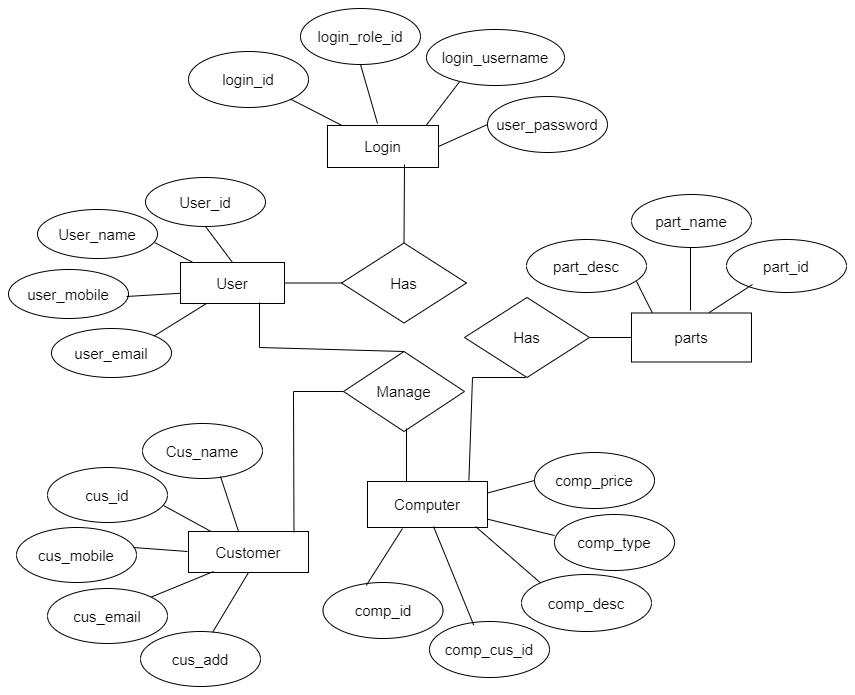

The diagram above was exported from draw.io. Its source (the exported page's mxGraphModel, read from the mxfile embedded in the PNG):
<mxGraphModel dx="2042" dy="1278" grid="0" gridSize="10" guides="1" tooltips="1" connect="1" arrows="1" fold="1" page="1" pageScale="1" pageWidth="850" pageHeight="1100" math="0" shadow="0">
  <root>
    <mxCell id="0" />
    <mxCell id="1" parent="0" />
    <mxCell id="hbkITdLNHiYF0NVGHT5Y-1" value="&lt;font style=&quot;font-size: 15px;&quot;&gt;user_password&lt;/font&gt;" style="ellipse;whiteSpace=wrap;html=1;fontSize=15;" vertex="1" parent="1">
      <mxGeometry x="491" y="182" width="120" height="56" as="geometry" />
    </mxCell>
    <mxCell id="hbkITdLNHiYF0NVGHT5Y-2" value="&lt;font style=&quot;font-size: 15px;&quot;&gt;login_username&lt;/font&gt;" style="ellipse;whiteSpace=wrap;html=1;fontSize=15;" vertex="1" parent="1">
      <mxGeometry x="430" y="115" width="138" height="56" as="geometry" />
    </mxCell>
    <mxCell id="hbkITdLNHiYF0NVGHT5Y-3" value="&lt;font style=&quot;font-size: 15px;&quot;&gt;login_id&lt;/font&gt;" style="ellipse;whiteSpace=wrap;html=1;fontSize=15;" vertex="1" parent="1">
      <mxGeometry x="192" y="137" width="120" height="56" as="geometry" />
    </mxCell>
    <mxCell id="hbkITdLNHiYF0NVGHT5Y-4" value="&lt;font style=&quot;font-size: 15px;&quot;&gt;login_role_id&lt;/font&gt;" style="ellipse;whiteSpace=wrap;html=1;fontSize=15;" vertex="1" parent="1">
      <mxGeometry x="304" y="94" width="120" height="56" as="geometry" />
    </mxCell>
    <mxCell id="hbkITdLNHiYF0NVGHT5Y-5" value="&lt;font style=&quot;font-size: 15px;&quot;&gt;Login&lt;/font&gt;" style="rounded=0;whiteSpace=wrap;html=1;fontSize=15;" vertex="1" parent="1">
      <mxGeometry x="331" y="211" width="111" height="42" as="geometry" />
    </mxCell>
    <mxCell id="hbkITdLNHiYF0NVGHT5Y-6" value="" style="endArrow=none;html=1;rounded=0;entryX=0.5;entryY=1;entryDx=0;entryDy=0;fontSize=15;" edge="1" parent="1" target="hbkITdLNHiYF0NVGHT5Y-4">
      <mxGeometry width="50" height="50" relative="1" as="geometry">
        <mxPoint x="381" y="209" as="sourcePoint" />
        <mxPoint x="373" y="134" as="targetPoint" />
      </mxGeometry>
    </mxCell>
    <mxCell id="hbkITdLNHiYF0NVGHT5Y-8" value="" style="endArrow=none;html=1;rounded=0;entryX=1;entryY=1;entryDx=0;entryDy=0;fontSize=15;" edge="1" parent="1" source="hbkITdLNHiYF0NVGHT5Y-5" target="hbkITdLNHiYF0NVGHT5Y-3">
      <mxGeometry width="50" height="50" relative="1" as="geometry">
        <mxPoint x="293" y="235" as="sourcePoint" />
        <mxPoint x="343" y="185" as="targetPoint" />
      </mxGeometry>
    </mxCell>
    <mxCell id="hbkITdLNHiYF0NVGHT5Y-11" value="" style="endArrow=none;html=1;rounded=0;exitX=0.891;exitY=-0.011;exitDx=0;exitDy=0;exitPerimeter=0;entryX=0.237;entryY=0.941;entryDx=0;entryDy=0;entryPerimeter=0;fontSize=15;" edge="1" parent="1" source="hbkITdLNHiYF0NVGHT5Y-5" target="hbkITdLNHiYF0NVGHT5Y-2">
      <mxGeometry width="50" height="50" relative="1" as="geometry">
        <mxPoint x="405" y="226" as="sourcePoint" />
        <mxPoint x="455" y="176" as="targetPoint" />
      </mxGeometry>
    </mxCell>
    <mxCell id="hbkITdLNHiYF0NVGHT5Y-12" value="" style="endArrow=none;html=1;rounded=0;exitX=1;exitY=0.5;exitDx=0;exitDy=0;entryX=0;entryY=0.5;entryDx=0;entryDy=0;fontSize=15;" edge="1" parent="1" source="hbkITdLNHiYF0NVGHT5Y-5" target="hbkITdLNHiYF0NVGHT5Y-1">
      <mxGeometry width="50" height="50" relative="1" as="geometry">
        <mxPoint x="416" y="270" as="sourcePoint" />
        <mxPoint x="466" y="220" as="targetPoint" />
      </mxGeometry>
    </mxCell>
    <mxCell id="hbkITdLNHiYF0NVGHT5Y-13" value="&lt;font style=&quot;font-size: 15px;&quot;&gt;User&lt;/font&gt;" style="rounded=0;whiteSpace=wrap;html=1;fontSize=15;" vertex="1" parent="1">
      <mxGeometry x="184" y="348" width="104" height="41" as="geometry" />
    </mxCell>
    <mxCell id="hbkITdLNHiYF0NVGHT5Y-14" value="User_id" style="ellipse;whiteSpace=wrap;html=1;fontSize=15;" vertex="1" parent="1">
      <mxGeometry x="149" y="263" width="120" height="49" as="geometry" />
    </mxCell>
    <mxCell id="hbkITdLNHiYF0NVGHT5Y-15" value="User_name" style="ellipse;whiteSpace=wrap;html=1;fontSize=15;" vertex="1" parent="1">
      <mxGeometry x="41" y="295" width="120" height="49" as="geometry" />
    </mxCell>
    <mxCell id="hbkITdLNHiYF0NVGHT5Y-16" value="user_mobile" style="ellipse;whiteSpace=wrap;html=1;fontSize=15;" vertex="1" parent="1">
      <mxGeometry x="12" y="355" width="120" height="49" as="geometry" />
    </mxCell>
    <mxCell id="hbkITdLNHiYF0NVGHT5Y-17" value="user_email" style="ellipse;whiteSpace=wrap;html=1;fontSize=15;" vertex="1" parent="1">
      <mxGeometry x="55" y="414" width="120" height="49" as="geometry" />
    </mxCell>
    <mxCell id="hbkITdLNHiYF0NVGHT5Y-19" value="" style="endArrow=none;html=1;rounded=0;exitX=1;exitY=0;exitDx=0;exitDy=0;entryX=0.25;entryY=1;entryDx=0;entryDy=0;fontSize=15;" edge="1" parent="1" source="hbkITdLNHiYF0NVGHT5Y-17" target="hbkITdLNHiYF0NVGHT5Y-13">
      <mxGeometry width="50" height="50" relative="1" as="geometry">
        <mxPoint x="175" y="438" as="sourcePoint" />
        <mxPoint x="225" y="388" as="targetPoint" />
      </mxGeometry>
    </mxCell>
    <mxCell id="hbkITdLNHiYF0NVGHT5Y-20" value="" style="endArrow=none;html=1;rounded=0;entryX=0;entryY=0.75;entryDx=0;entryDy=0;fontSize=15;" edge="1" parent="1" target="hbkITdLNHiYF0NVGHT5Y-13">
      <mxGeometry width="50" height="50" relative="1" as="geometry">
        <mxPoint x="130" y="382" as="sourcePoint" />
        <mxPoint x="180" y="332" as="targetPoint" />
      </mxGeometry>
    </mxCell>
    <mxCell id="hbkITdLNHiYF0NVGHT5Y-21" value="" style="endArrow=none;html=1;rounded=0;exitX=0.5;exitY=0;exitDx=0;exitDy=0;entryX=0.5;entryY=1;entryDx=0;entryDy=0;fontSize=15;" edge="1" parent="1" source="hbkITdLNHiYF0NVGHT5Y-13" target="hbkITdLNHiYF0NVGHT5Y-14">
      <mxGeometry width="50" height="50" relative="1" as="geometry">
        <mxPoint x="230" y="345" as="sourcePoint" />
        <mxPoint x="230" y="309" as="targetPoint" />
      </mxGeometry>
    </mxCell>
    <mxCell id="hbkITdLNHiYF0NVGHT5Y-22" value="" style="endArrow=none;html=1;rounded=0;fontSize=15;" edge="1" parent="1" source="hbkITdLNHiYF0NVGHT5Y-13">
      <mxGeometry width="50" height="50" relative="1" as="geometry">
        <mxPoint x="108" y="378" as="sourcePoint" />
        <mxPoint x="158" y="328" as="targetPoint" />
      </mxGeometry>
    </mxCell>
    <mxCell id="hbkITdLNHiYF0NVGHT5Y-23" value="Has" style="rhombus;whiteSpace=wrap;html=1;fontSize=15;" vertex="1" parent="1">
      <mxGeometry x="345" y="328.5" width="125" height="80" as="geometry" />
    </mxCell>
    <mxCell id="hbkITdLNHiYF0NVGHT5Y-24" value="" style="endArrow=none;html=1;rounded=0;entryX=0;entryY=0.5;entryDx=0;entryDy=0;fontSize=15;" edge="1" parent="1" source="hbkITdLNHiYF0NVGHT5Y-13" target="hbkITdLNHiYF0NVGHT5Y-23">
      <mxGeometry width="50" height="50" relative="1" as="geometry">
        <mxPoint x="288" y="418.5" as="sourcePoint" />
        <mxPoint x="358.71067811865476" y="368.5" as="targetPoint" />
      </mxGeometry>
    </mxCell>
    <mxCell id="hbkITdLNHiYF0NVGHT5Y-25" value="" style="endArrow=none;html=1;rounded=0;exitX=0.5;exitY=0;exitDx=0;exitDy=0;fontSize=15;" edge="1" parent="1" source="hbkITdLNHiYF0NVGHT5Y-23">
      <mxGeometry width="50" height="50" relative="1" as="geometry">
        <mxPoint x="349" y="303" as="sourcePoint" />
        <mxPoint x="408" y="250" as="targetPoint" />
      </mxGeometry>
    </mxCell>
    <mxCell id="hbkITdLNHiYF0NVGHT5Y-26" value="Customer" style="rounded=0;whiteSpace=wrap;html=1;fontSize=15;" vertex="1" parent="1">
      <mxGeometry x="192" y="617" width="120" height="41" as="geometry" />
    </mxCell>
    <mxCell id="hbkITdLNHiYF0NVGHT5Y-27" value="Cus_name" style="ellipse;whiteSpace=wrap;html=1;fontSize=15;" vertex="1" parent="1">
      <mxGeometry x="146" y="509" width="120" height="55" as="geometry" />
    </mxCell>
    <mxCell id="hbkITdLNHiYF0NVGHT5Y-28" value="cus_add" style="ellipse;whiteSpace=wrap;html=1;fontSize=15;" vertex="1" parent="1">
      <mxGeometry x="144" y="717" width="120" height="55" as="geometry" />
    </mxCell>
    <mxCell id="hbkITdLNHiYF0NVGHT5Y-29" value="cus_id" style="ellipse;whiteSpace=wrap;html=1;fontSize=15;" vertex="1" parent="1">
      <mxGeometry x="51" y="553" width="120" height="55" as="geometry" />
    </mxCell>
    <mxCell id="hbkITdLNHiYF0NVGHT5Y-30" value="cus_mobile" style="ellipse;whiteSpace=wrap;html=1;fontSize=15;" vertex="1" parent="1">
      <mxGeometry x="20" y="613" width="120" height="55" as="geometry" />
    </mxCell>
    <mxCell id="hbkITdLNHiYF0NVGHT5Y-32" value="cus_email" style="ellipse;whiteSpace=wrap;html=1;fontSize=15;" vertex="1" parent="1">
      <mxGeometry x="51" y="674" width="120" height="55" as="geometry" />
    </mxCell>
    <mxCell id="hbkITdLNHiYF0NVGHT5Y-33" value="" style="endArrow=none;html=1;rounded=0;exitX=0.417;exitY=0;exitDx=0;exitDy=0;exitPerimeter=0;fontSize=15;" edge="1" parent="1" source="hbkITdLNHiYF0NVGHT5Y-26">
      <mxGeometry width="50" height="50" relative="1" as="geometry">
        <mxPoint x="174" y="612" as="sourcePoint" />
        <mxPoint x="224" y="562" as="targetPoint" />
      </mxGeometry>
    </mxCell>
    <mxCell id="hbkITdLNHiYF0NVGHT5Y-34" value="" style="endArrow=none;html=1;rounded=0;fontSize=15;" edge="1" parent="1" source="hbkITdLNHiYF0NVGHT5Y-26">
      <mxGeometry width="50" height="50" relative="1" as="geometry">
        <mxPoint x="117" y="641" as="sourcePoint" />
        <mxPoint x="167" y="591" as="targetPoint" />
      </mxGeometry>
    </mxCell>
    <mxCell id="hbkITdLNHiYF0NVGHT5Y-35" value="" style="endArrow=none;html=1;rounded=0;exitX=0.975;exitY=0.364;exitDx=0;exitDy=0;exitPerimeter=0;fontSize=15;" edge="1" parent="1" source="hbkITdLNHiYF0NVGHT5Y-30">
      <mxGeometry width="50" height="50" relative="1" as="geometry">
        <mxPoint x="154" y="637" as="sourcePoint" />
        <mxPoint x="191" y="637" as="targetPoint" />
      </mxGeometry>
    </mxCell>
    <mxCell id="hbkITdLNHiYF0NVGHT5Y-37" value="" style="endArrow=none;html=1;rounded=0;exitX=1;exitY=0;exitDx=0;exitDy=0;fontSize=15;" edge="1" parent="1" source="hbkITdLNHiYF0NVGHT5Y-32">
      <mxGeometry width="50" height="50" relative="1" as="geometry">
        <mxPoint x="167" y="707" as="sourcePoint" />
        <mxPoint x="217" y="657" as="targetPoint" />
      </mxGeometry>
    </mxCell>
    <mxCell id="hbkITdLNHiYF0NVGHT5Y-38" value="" style="endArrow=none;html=1;rounded=0;entryX=0.5;entryY=1;entryDx=0;entryDy=0;fontSize=15;" edge="1" parent="1" target="hbkITdLNHiYF0NVGHT5Y-26">
      <mxGeometry width="50" height="50" relative="1" as="geometry">
        <mxPoint x="216" y="718" as="sourcePoint" />
        <mxPoint x="266" y="668" as="targetPoint" />
      </mxGeometry>
    </mxCell>
    <mxCell id="hbkITdLNHiYF0NVGHT5Y-39" value="Manage" style="rhombus;whiteSpace=wrap;html=1;fontSize=15;" vertex="1" parent="1">
      <mxGeometry x="347" y="437" width="121" height="80" as="geometry" />
    </mxCell>
    <mxCell id="hbkITdLNHiYF0NVGHT5Y-40" value="Computer" style="rounded=0;whiteSpace=wrap;html=1;fontSize=15;" vertex="1" parent="1">
      <mxGeometry x="371" y="567" width="120" height="46" as="geometry" />
    </mxCell>
    <mxCell id="hbkITdLNHiYF0NVGHT5Y-42" value="comp_id" style="ellipse;whiteSpace=wrap;html=1;fontSize=15;" vertex="1" parent="1">
      <mxGeometry x="326.5" y="668" width="120" height="56" as="geometry" />
    </mxCell>
    <mxCell id="hbkITdLNHiYF0NVGHT5Y-43" value="comp_price" style="ellipse;whiteSpace=wrap;html=1;fontSize=15;" vertex="1" parent="1">
      <mxGeometry x="538" y="538" width="120" height="56" as="geometry" />
    </mxCell>
    <mxCell id="hbkITdLNHiYF0NVGHT5Y-44" value="comp_type" style="ellipse;whiteSpace=wrap;html=1;fontSize=15;" vertex="1" parent="1">
      <mxGeometry x="558" y="600" width="120" height="56" as="geometry" />
    </mxCell>
    <mxCell id="hbkITdLNHiYF0NVGHT5Y-45" value="comp_cus_id" style="ellipse;whiteSpace=wrap;html=1;fontSize=15;" vertex="1" parent="1">
      <mxGeometry x="433" y="707" width="120" height="56" as="geometry" />
    </mxCell>
    <mxCell id="hbkITdLNHiYF0NVGHT5Y-46" value="comp_desc" style="ellipse;whiteSpace=wrap;html=1;fontSize=15;" vertex="1" parent="1">
      <mxGeometry x="525" y="660" width="130" height="57" as="geometry" />
    </mxCell>
    <mxCell id="hbkITdLNHiYF0NVGHT5Y-51" value="" style="endArrow=none;html=1;rounded=0;exitX=1;exitY=0.25;exitDx=0;exitDy=0;entryX=0;entryY=0.5;entryDx=0;entryDy=0;fontSize=15;" edge="1" parent="1" source="hbkITdLNHiYF0NVGHT5Y-40" target="hbkITdLNHiYF0NVGHT5Y-43">
      <mxGeometry width="50" height="50" relative="1" as="geometry">
        <mxPoint x="495" y="610" as="sourcePoint" />
        <mxPoint x="545" y="560" as="targetPoint" />
      </mxGeometry>
    </mxCell>
    <mxCell id="hbkITdLNHiYF0NVGHT5Y-53" value="" style="endArrow=none;html=1;rounded=0;exitX=0.361;exitY=0.051;exitDx=0;exitDy=0;exitPerimeter=0;fontSize=15;" edge="1" parent="1" source="hbkITdLNHiYF0NVGHT5Y-42">
      <mxGeometry width="50" height="50" relative="1" as="geometry">
        <mxPoint x="393" y="664" as="sourcePoint" />
        <mxPoint x="406" y="614" as="targetPoint" />
      </mxGeometry>
    </mxCell>
    <mxCell id="hbkITdLNHiYF0NVGHT5Y-54" value="" style="endArrow=none;html=1;rounded=0;exitX=0.369;exitY=0.065;exitDx=0;exitDy=0;exitPerimeter=0;fontSize=15;" edge="1" parent="1" source="hbkITdLNHiYF0NVGHT5Y-45">
      <mxGeometry width="50" height="50" relative="1" as="geometry">
        <mxPoint x="387" y="662" as="sourcePoint" />
        <mxPoint x="437" y="612" as="targetPoint" />
      </mxGeometry>
    </mxCell>
    <mxCell id="hbkITdLNHiYF0NVGHT5Y-55" value="" style="endArrow=none;html=1;rounded=0;exitX=0;exitY=0;exitDx=0;exitDy=0;fontSize=15;" edge="1" parent="1" source="hbkITdLNHiYF0NVGHT5Y-46">
      <mxGeometry width="50" height="50" relative="1" as="geometry">
        <mxPoint x="429" y="662" as="sourcePoint" />
        <mxPoint x="479" y="612" as="targetPoint" />
      </mxGeometry>
    </mxCell>
    <mxCell id="hbkITdLNHiYF0NVGHT5Y-56" value="" style="endArrow=none;html=1;rounded=0;fontSize=15;" edge="1" parent="1" source="hbkITdLNHiYF0NVGHT5Y-40">
      <mxGeometry width="50" height="50" relative="1" as="geometry">
        <mxPoint x="508" y="671" as="sourcePoint" />
        <mxPoint x="558" y="621" as="targetPoint" />
      </mxGeometry>
    </mxCell>
    <mxCell id="hbkITdLNHiYF0NVGHT5Y-57" value="" style="endArrow=none;html=1;rounded=0;exitX=0.325;exitY=0;exitDx=0;exitDy=0;exitPerimeter=0;fontSize=15;" edge="1" parent="1" source="hbkITdLNHiYF0NVGHT5Y-40">
      <mxGeometry width="50" height="50" relative="1" as="geometry">
        <mxPoint x="410" y="564" as="sourcePoint" />
        <mxPoint x="410" y="514" as="targetPoint" />
      </mxGeometry>
    </mxCell>
    <mxCell id="hbkITdLNHiYF0NVGHT5Y-58" value="" style="endArrow=none;html=1;rounded=0;exitX=0.879;exitY=0.018;exitDx=0;exitDy=0;exitPerimeter=0;entryX=0;entryY=0.5;entryDx=0;entryDy=0;fontSize=15;" edge="1" parent="1" source="hbkITdLNHiYF0NVGHT5Y-26" target="hbkITdLNHiYF0NVGHT5Y-39">
      <mxGeometry width="50" height="50" relative="1" as="geometry">
        <mxPoint x="298" y="524" as="sourcePoint" />
        <mxPoint x="348" y="474" as="targetPoint" />
        <Array as="points">
          <mxPoint x="297" y="477" />
        </Array>
      </mxGeometry>
    </mxCell>
    <mxCell id="hbkITdLNHiYF0NVGHT5Y-59" value="" style="endArrow=none;html=1;rounded=0;exitX=0.5;exitY=0;exitDx=0;exitDy=0;fontSize=15;" edge="1" parent="1" source="hbkITdLNHiYF0NVGHT5Y-39">
      <mxGeometry width="50" height="50" relative="1" as="geometry">
        <mxPoint x="213" y="438" as="sourcePoint" />
        <mxPoint x="263" y="388" as="targetPoint" />
        <Array as="points">
          <mxPoint x="263" y="433" />
        </Array>
      </mxGeometry>
    </mxCell>
    <mxCell id="hbkITdLNHiYF0NVGHT5Y-60" value="Has" style="rhombus;whiteSpace=wrap;html=1;fontSize=15;" vertex="1" parent="1">
      <mxGeometry x="468" y="383" width="125" height="80" as="geometry" />
    </mxCell>
    <mxCell id="hbkITdLNHiYF0NVGHT5Y-61" value="" style="endArrow=none;html=1;rounded=0;exitX=0.845;exitY=-0.025;exitDx=0;exitDy=0;exitPerimeter=0;fontSize=15;" edge="1" parent="1" source="hbkITdLNHiYF0NVGHT5Y-40">
      <mxGeometry width="50" height="50" relative="1" as="geometry">
        <mxPoint x="479" y="513" as="sourcePoint" />
        <mxPoint x="529" y="463" as="targetPoint" />
        <Array as="points">
          <mxPoint x="476" y="463" />
        </Array>
      </mxGeometry>
    </mxCell>
    <mxCell id="hbkITdLNHiYF0NVGHT5Y-62" value="parts" style="rounded=0;whiteSpace=wrap;html=1;fontSize=15;" vertex="1" parent="1">
      <mxGeometry x="635" y="398.5" width="120" height="49" as="geometry" />
    </mxCell>
    <mxCell id="hbkITdLNHiYF0NVGHT5Y-63" value="" style="endArrow=none;html=1;rounded=0;exitX=1;exitY=0.5;exitDx=0;exitDy=0;entryX=0;entryY=0.5;entryDx=0;entryDy=0;fontSize=15;" edge="1" parent="1" source="hbkITdLNHiYF0NVGHT5Y-60" target="hbkITdLNHiYF0NVGHT5Y-62">
      <mxGeometry width="50" height="50" relative="1" as="geometry">
        <mxPoint x="575" y="467" as="sourcePoint" />
        <mxPoint x="625" y="417" as="targetPoint" />
      </mxGeometry>
    </mxCell>
    <mxCell id="hbkITdLNHiYF0NVGHT5Y-65" value="part_name" style="ellipse;whiteSpace=wrap;html=1;fontSize=15;" vertex="1" parent="1">
      <mxGeometry x="635" y="280" width="120" height="53" as="geometry" />
    </mxCell>
    <mxCell id="hbkITdLNHiYF0NVGHT5Y-66" value="part_desc" style="ellipse;whiteSpace=wrap;html=1;fontSize=15;" vertex="1" parent="1">
      <mxGeometry x="530" y="325" width="120" height="53" as="geometry" />
    </mxCell>
    <mxCell id="hbkITdLNHiYF0NVGHT5Y-67" value="part_id" style="ellipse;whiteSpace=wrap;html=1;fontSize=15;" vertex="1" parent="1">
      <mxGeometry x="730" y="325" width="120" height="53" as="geometry" />
    </mxCell>
    <mxCell id="hbkITdLNHiYF0NVGHT5Y-70" value="" style="endArrow=none;html=1;rounded=0;fontSize=15;" edge="1" parent="1">
      <mxGeometry width="50" height="50" relative="1" as="geometry">
        <mxPoint x="694" y="396" as="sourcePoint" />
        <mxPoint x="694" y="333" as="targetPoint" />
      </mxGeometry>
    </mxCell>
    <mxCell id="hbkITdLNHiYF0NVGHT5Y-71" value="" style="endArrow=none;html=1;rounded=0;exitX=0.646;exitY=-0.007;exitDx=0;exitDy=0;exitPerimeter=0;fontSize=15;" edge="1" parent="1" source="hbkITdLNHiYF0NVGHT5Y-62">
      <mxGeometry width="50" height="50" relative="1" as="geometry">
        <mxPoint x="706" y="420" as="sourcePoint" />
        <mxPoint x="756" y="370" as="targetPoint" />
      </mxGeometry>
    </mxCell>
    <mxCell id="hbkITdLNHiYF0NVGHT5Y-72" value="" style="endArrow=none;html=1;rounded=0;exitX=0.173;exitY=-0.007;exitDx=0;exitDy=0;exitPerimeter=0;fontSize=15;" edge="1" parent="1" source="hbkITdLNHiYF0NVGHT5Y-62">
      <mxGeometry width="50" height="50" relative="1" as="geometry">
        <mxPoint x="590" y="417" as="sourcePoint" />
        <mxPoint x="640" y="367" as="targetPoint" />
      </mxGeometry>
    </mxCell>
  </root>
</mxGraphModel>